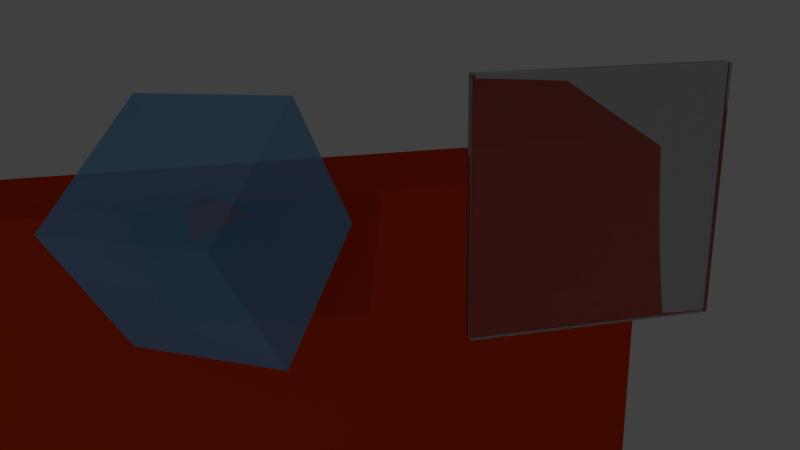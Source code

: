 # Source: transparencyAndGlass.blend  (saved by Blender 2.70.0; exported with 4.5.12 LTS)
import bpy
from mathutils import Matrix  # noqa: F401  (used for matrix-valued properties, if any)

bpy.ops.wm.read_factory_settings(use_empty=True)
scene = bpy.context.scene
scene.name = 'Scene'

# ---- collections
col_collection_1 = bpy.data.collections.new('Collection 1'); scene.collection.children.link(col_collection_1)

# ---- materials (node trees are filled in below, after node groups)
mat_material_001 = bpy.data.materials.new('Material.001')
mat_material_001.alpha_threshold = 0.0
mat_material_001.roughness = 0.5
mat_material_001.line_color = (0.0, 0.0, 0.0, 1.0)
mat_material_002 = bpy.data.materials.new('Material.002')
mat_material_002.alpha_threshold = 0.0
mat_material_002.roughness = 0.5
mat_material_002.line_color = (0.0, 0.0, 0.0, 1.0)
mat_greentransparentmaterial = bpy.data.materials.new('GreenTransparentMaterial')
mat_greentransparentmaterial.alpha_threshold = 0.0
mat_greentransparentmaterial.preview_render_type = 'CUBE'
mat_greentransparentmaterial.diffuse_color = (0.0, 0.8, 0.1398, 1.0)
mat_greentransparentmaterial.roughness = 0.5
mat_greentransparentmaterial.line_color = (0.0, 0.0, 0.0, 0.1378)

# ---- material node trees
mat_material_001.use_nodes = True; mat_material_001.node_tree.nodes.clear()
_N = mat_material_001.node_tree.nodes; _L = mat_material_001.node_tree.links
n0 = _N.new('ShaderNodeOutputMaterial'); n0.name = 'Material Output'; n0.location = (456, 224)
n1 = _N.new('ShaderNodeMixShader'); n1.name = 'Mix Shader'; n1.location = (217, 224)
n2 = _N.new('ShaderNodeFresnel'); n2.name = 'Fresnel'; n2.location = (-2, 372)
n3 = _N.new('ShaderNodeBsdfGlass'); n3.name = 'Glass BSDF'; n3.location = (-7, 237)
n3.distribution = 'BECKMANN'
n3.inputs[0].default_value = (0.8, 0.8, 0.8, 1.0)
n3.inputs[2].default_value = 1.45
n4 = _N.new('ShaderNodeBsdfAnisotropic'); n4.name = 'Glossy BSDF'; n4.location = (-8, 39)
n4.distribution = 'BECKMANN'
n4.inputs[1].default_value = 0.4472
_L.new(n1.outputs[0], n0.inputs[0])
_L.new(n2.outputs[0], n1.inputs[0])
_L.new(n4.outputs[0], n1.inputs[2])
_L.new(n3.outputs[0], n1.inputs[1])
n0.is_active_output = True
mat_material_002.use_nodes = True; mat_material_002.node_tree.nodes.clear()
_N = mat_material_002.node_tree.nodes; _L = mat_material_002.node_tree.links
n0 = _N.new('ShaderNodeOutputMaterial'); n0.name = 'Material Output'; n0.location = (300, 300)
n1 = _N.new('ShaderNodeBsdfDiffuse'); n1.name = 'Diffuse BSDF'; n1.location = (10, 300)
n1.inputs[0].default_value = (0.8, 0.0471, 0.0, 1.0)
_L.new(n1.outputs[0], n0.inputs[0])
n0.is_active_output = True
mat_greentransparentmaterial.use_nodes = True; mat_greentransparentmaterial.node_tree.nodes.clear()
_N = mat_greentransparentmaterial.node_tree.nodes; _L = mat_greentransparentmaterial.node_tree.links
n0 = _N.new('ShaderNodeOutputMaterial'); n0.name = 'Material Output'; n0.location = (287, 239)
n1 = _N.new('ShaderNodeMixShader'); n1.name = 'Mix Shader'; n1.location = (85, 304)
n1.inputs[0].default_value = 0.5545
n2 = _N.new('ShaderNodeBsdfTransparent'); n2.name = 'Transparent BSDF'; n2.location = (-138, 352)
n2.inputs[0].default_value = (1.0, 1.0, 1.0, 0.2263)
n3 = _N.new('ShaderNodeBsdfDiffuse'); n3.name = 'Diffuse BSDF'; n3.location = (-136, 232)
n3.inputs[0].default_value = (0.102, 0.4556, 0.8, 1.0)
_L.new(n1.outputs[0], n0.inputs[0])
_L.new(n2.outputs[0], n1.inputs[1])
_L.new(n3.outputs[0], n1.inputs[2])
n0.is_active_output = True

# ---- world
world_world = bpy.data.worlds.new('World'); scene.world = world_world
world_world.color = (0.05088, 0.05088, 0.05088)
world_world.use_sun_shadow = False
world_world.sun_shadow_jitter_overblur = 0.0
world_world.cycles.sampling_method = 'MANUAL'
world_world.cycles.sample_map_resolution = 256

# ---- cameras
cam_camera = bpy.data.cameras.new('Camera')
cam_camera.clip_end = 100.0
cam_camera.lens = 35.0
cam_camera.sensor_width = 32.0
cam_camera.sensor_height = 18.0
cam_camera.ortho_scale = 7.314
cam_camera.dof.focus_distance = 0.0

# ---- lights
light_lamp = bpy.data.lights.new('Lamp', 'POINT')
light_lamp.transmission_factor = 0.0
light_lamp.cutoff_distance = 30.0
light_lamp.energy = 100.0
light_lamp.shadow_buffer_clip_start = 1.001
light_lamp.shadow_soft_size = 0.1
light_lamp.shadow_maximum_resolution = 0.006
light_lamp.use_absolute_resolution = True
light_lamp.cycles.use_multiple_importance_sampling = False

# ---- meshes
me_cube_002 = bpy.data.meshes.new('Cube.002')
me_cube_002.from_pydata([(-1.0, -1.0, -1.0), (-1.0, 1.0, -1.0), (1.0, 1.0, -1.0), (1.0, -1.0, -1.0), (-1.0, -1.0, 1.0), (-1.0, 1.0, 1.0), (1.0, 1.0, 1.0), (1.0, -1.0, 1.0), (-1.0, -1.0, 1.0), (-1.0, 1.0, 1.0), (1.0, -1.0, 1.0)], [], [(4, 5, 1, 0), (5, 6, 2, 1), (6, 7, 3, 2), (7, 4, 0, 3), (0, 1, 2, 3), (6, 5, 9, 8, 10, 7), (5, 4, 8, 9), (4, 7, 10, 8)])
me_cube_002.polygons.foreach_set('use_smooth', [True] * 8)
me_cube_002.materials.append(mat_material_001)
me_cube_002.use_remesh_preserve_volume = False
me_cube_002.use_remesh_preserve_attributes = False
me_cube_002.use_mirror_vertex_groups = False
me_cube_002.update()
me_cube_001 = bpy.data.meshes.new('Cube.001')
me_cube_001.from_pydata([(-1.0, -1.0, -1.0), (-1.0, 1.0, -1.0), (1.0, 1.0, -1.0), (1.0, -1.0, -1.0), (-1.0, -1.0, 1.0), (-1.0, 1.0, 1.0), (1.0, 1.0, 1.0), (1.0, -1.0, 1.0)], [], [(4, 5, 1, 0), (5, 6, 2, 1), (6, 7, 3, 2), (7, 4, 0, 3), (0, 1, 2, 3), (7, 6, 5, 4)])
me_cube_001.materials.append(mat_material_002)
me_cube_001.use_remesh_preserve_volume = False
me_cube_001.use_remesh_preserve_attributes = False
me_cube_001.use_mirror_vertex_groups = False
me_cube_001.update()
me_cube = bpy.data.meshes.new('Cube')
me_cube.from_pydata([(1.0, 1.0, -1.0), (1.0, -1.0, -1.0), (-1.0, -1.0, -1.0), (-1.0, 1.0, -1.0), (1.0, 1.0, 1.0), (1.0, -1.0, 1.0), (-1.0, -1.0, 1.0), (-1.0, 1.0, 1.0)], [], [(0, 1, 2, 3), (4, 7, 6, 5), (0, 4, 5, 1), (1, 5, 6, 2), (2, 6, 7, 3), (4, 0, 3, 7)])
me_cube.materials.append(mat_greentransparentmaterial)
me_cube.use_remesh_preserve_volume = False
me_cube.use_remesh_preserve_attributes = False
me_cube.use_mirror_vertex_groups = False
me_cube.update()

# ---- objects
ob_glassboard = bpy.data.objects.new('GlassBoard', me_cube_002)
ob_texturebox = bpy.data.objects.new('TextureBox', me_cube_001)
ob_transparentcube = bpy.data.objects.new('TransparentCube', me_cube)
ob_lamp = bpy.data.objects.new('Lamp', light_lamp)
ob_camera = bpy.data.objects.new('Camera', cam_camera)

# ---- transforms, parenting, visibility, modifiers, constraints
ob_glassboard.location = (4.401, -2.614, 3.18)
ob_glassboard.scale = (1.0, 0.06924, 1.0)
ob_glassboard.lineart.crease_threshold = 0.0
_m = ob_glassboard.modifiers.new('Subsurf', 'SUBSURF')
_m.uv_smooth = 'PRESERVE_CORNERS'
_m.quality = 0
_m.levels = 0
_m.render_levels = 0
_m.show_only_control_edges = False
ob_texturebox.location = (2.645, 3.028, -0.3922)
ob_texturebox.scale = (4.826, 1.0, 2.439)
ob_texturebox.lineart.crease_threshold = 0.0
ob_transparentcube.location = (1.593, 0.6715, 2.175)
ob_transparentcube.rotation_euler = (0.585, -0.04117, -0.6548)
ob_transparentcube.lock_rotations_4d = False
ob_transparentcube.empty_display_type = 'ARROWS'
ob_transparentcube.lineart.crease_threshold = 0.0
ob_lamp.location = (-2.952, -8.87, 2.644)
ob_lamp.rotation_euler = (0.6503, 0.05522, 1.866)
ob_lamp.lock_rotations_4d = False
ob_lamp.empty_display_type = 'ARROWS'
ob_lamp.color = (0.0, 0.0, 0.0, 0.0)
ob_lamp.lineart.crease_threshold = 0.0
ob_camera.location = (1.433, -8.402, 5.068)
ob_camera.rotation_euler = (1.256, 0.01143, -0.2476)
ob_camera.lock_rotations_4d = False
ob_camera.empty_display_type = 'ARROWS'
ob_camera.color = (0.0, 0.0, 0.0, 0.0)
ob_camera.display_type = 'WIRE'
ob_camera.lineart.crease_threshold = 0.0

# ---- collection membership
col_collection_1.objects.link(ob_glassboard)
col_collection_1.objects.link(ob_texturebox)
col_collection_1.objects.link(ob_transparentcube)
col_collection_1.objects.link(ob_lamp)
col_collection_1.objects.link(ob_camera)

# ---- scene / render settings (as saved in the file)
scene.camera = ob_camera
scene.frame_start = 1; scene.frame_end = 250; scene.frame_set(1)
scene.render.engine = 'CYCLES'
scene.render.resolution_percentage = 50
scene.render.dither_intensity = 0.0
scene.cycles.use_denoising = False
scene.cycles.samples = 30
scene.cycles.sampling_pattern = 'TABULATED_SOBOL'
scene.cycles.light_sampling_threshold = 0.0
scene.cycles.use_adaptive_sampling = False
scene.cycles.use_light_tree = False
scene.cycles.blur_glossy = 0.0
scene.cycles.volume_bounces = 1
scene.cycles.pixel_filter_type = 'GAUSSIAN'
scene.cycles.sample_clamp_indirect = 0.0
scene.view_settings.view_transform = 'Standard'
bpy.context.view_layer.update()

